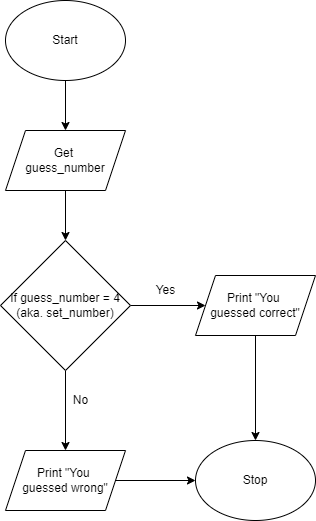

The diagram above was exported from draw.io. Its source (the exported page's mxGraphModel, read from the mxfile embedded in the PNG):
<mxGraphModel dx="930" dy="503" grid="1" gridSize="10" guides="1" tooltips="1" connect="1" arrows="1" fold="1" page="1" pageScale="1" pageWidth="827" pageHeight="1169" math="0" shadow="0">
  <root>
    <mxCell id="0" />
    <mxCell id="1" parent="0" />
    <mxCell id="2" style="edgeStyle=none;html=1;entryX=0.5;entryY=0;entryDx=0;entryDy=0;" parent="1" source="3" target="7" edge="1">
      <mxGeometry relative="1" as="geometry" />
    </mxCell>
    <mxCell id="3" value="Start" style="ellipse;whiteSpace=wrap;html=1;" parent="1" vertex="1">
      <mxGeometry x="190" y="120" width="120" height="80" as="geometry" />
    </mxCell>
    <mxCell id="16" style="edgeStyle=none;html=1;entryX=0.5;entryY=0;entryDx=0;entryDy=0;" edge="1" parent="1" source="7" target="14">
      <mxGeometry relative="1" as="geometry" />
    </mxCell>
    <mxCell id="7" value="Get &lt;br&gt;guess_number" style="shape=parallelogram;perimeter=parallelogramPerimeter;whiteSpace=wrap;html=1;fixedSize=1;" parent="1" vertex="1">
      <mxGeometry x="190" y="250" width="120" height="60" as="geometry" />
    </mxCell>
    <mxCell id="8" value="Stop" style="ellipse;whiteSpace=wrap;html=1;" parent="1" vertex="1">
      <mxGeometry x="380" y="560" width="120" height="80" as="geometry" />
    </mxCell>
    <mxCell id="19" style="edgeStyle=none;html=1;entryX=0.5;entryY=0;entryDx=0;entryDy=0;" edge="1" parent="1" source="14" target="18">
      <mxGeometry relative="1" as="geometry" />
    </mxCell>
    <mxCell id="20" style="edgeStyle=none;html=1;entryX=0;entryY=0.5;entryDx=0;entryDy=0;" edge="1" parent="1" source="14" target="17">
      <mxGeometry relative="1" as="geometry" />
    </mxCell>
    <mxCell id="14" value="If guess_number = 4 (aka. set_number)" style="rhombus;whiteSpace=wrap;html=1;" vertex="1" parent="1">
      <mxGeometry x="185" y="360" width="130" height="130" as="geometry" />
    </mxCell>
    <mxCell id="22" style="edgeStyle=none;html=1;entryX=0.5;entryY=0;entryDx=0;entryDy=0;" edge="1" parent="1" source="17" target="8">
      <mxGeometry relative="1" as="geometry" />
    </mxCell>
    <mxCell id="17" value="Print &quot;You &lt;br&gt;guessed correct&quot;" style="shape=parallelogram;perimeter=parallelogramPerimeter;whiteSpace=wrap;html=1;fixedSize=1;" vertex="1" parent="1">
      <mxGeometry x="380" y="395" width="120" height="60" as="geometry" />
    </mxCell>
    <mxCell id="21" style="edgeStyle=none;html=1;entryX=0;entryY=0.5;entryDx=0;entryDy=0;" edge="1" parent="1" source="18" target="8">
      <mxGeometry relative="1" as="geometry" />
    </mxCell>
    <mxCell id="18" value="Print &quot;You &lt;br&gt;guessed wrong&quot;" style="shape=parallelogram;perimeter=parallelogramPerimeter;whiteSpace=wrap;html=1;fixedSize=1;" vertex="1" parent="1">
      <mxGeometry x="190" y="570" width="120" height="60" as="geometry" />
    </mxCell>
    <mxCell id="23" value="Yes" style="text;html=1;align=center;verticalAlign=middle;resizable=0;points=[];autosize=1;strokeColor=none;fillColor=none;" vertex="1" parent="1">
      <mxGeometry x="335" y="400" width="30" height="20" as="geometry" />
    </mxCell>
    <mxCell id="24" value="No" style="text;html=1;align=center;verticalAlign=middle;resizable=0;points=[];autosize=1;strokeColor=none;fillColor=none;" vertex="1" parent="1">
      <mxGeometry x="250" y="510" width="30" height="20" as="geometry" />
    </mxCell>
  </root>
</mxGraphModel>